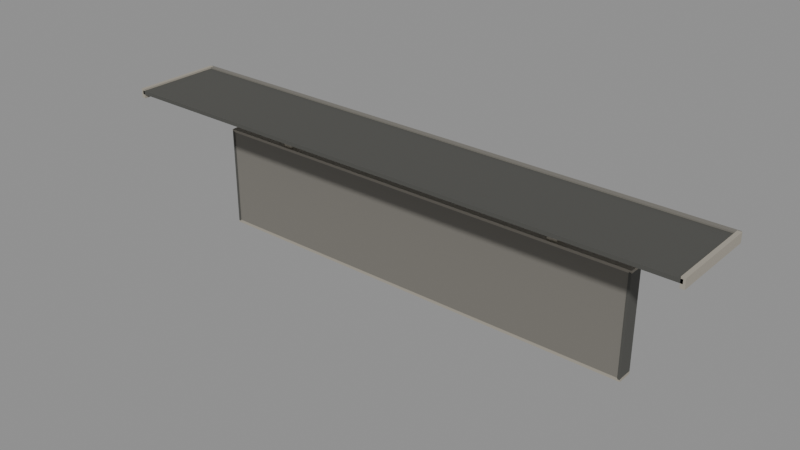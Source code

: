 # Source: directory.blend  (saved by Blender 4.5.92; exported with 4.5.12 LTS)
import bpy
from mathutils import Matrix  # noqa: F401  (used for matrix-valued properties, if any)

bpy.ops.wm.read_factory_settings(use_empty=True)
scene = bpy.context.scene
scene.name = 'Scene'

# ---- collections
col_x = bpy.data.collections.new('본관 에스컬레이터 · 혼수와 홈패션'); scene.collection.children.link(col_x)

# ---- images (referenced by path relative to the original .blend; pixels are not part of the script)
import os
ASSET_DIR = os.environ.get("B2B_ASSET_DIR", "")  # directory of the original .blend (textures are referenced by path, not embedded)
HERE = os.path.dirname(os.path.abspath(__file__))  # packed textures are extracted next to this script under _unpacked/

def load_image(name, relpath, width, height, colorspace="sRGB"):
    """Load a texture the original file referenced (path relative to the .blend, or extracted next to this script)."""
    p = next((c for c in (os.path.join(HERE, relpath), os.path.join(ASSET_DIR, relpath)) if relpath and os.path.exists(c)), "")
    if p:
        img = bpy.data.images.load(p, check_existing=True)
        img.name = name
    else:  # same state as the original file: an image datablock whose file is absent (Cycles renders it pink)
        img = bpy.data.images.new(name, width, height)
        img.source = "FILE"
        img.filepath = "//" + (relpath or name)
    img.colorspace_settings.name = colorspace
    return img
img_x = load_image('혼수와 홈패션 · 지상층 안내판', '_unpacked/face.fdb652e5.png', 1024, 256, 'sRGB')

# ---- materials (node trees are filled in below, after node groups)
mat_x = bpy.data.materials.new('회갈색 금속 · 흰 문자')

# ---- material node trees
mat_x.use_nodes = True; mat_x.node_tree.nodes.clear()
_N = mat_x.node_tree.nodes; _L = mat_x.node_tree.links
n0 = _N.new('ShaderNodeBsdfPrincipled'); n0.name = 'Principled BSDF'; n0.location = (-200, 100)
n0.inputs[2].default_value = 0.65
n1 = _N.new('ShaderNodeOutputMaterial'); n1.name = 'Material Output'; n1.location = (200, 100)
n2 = _N.new('ShaderNodeTexImage'); n2.name = 'Image Texture'; n2.location = (0, 0)
n2.image = img_x
_L.new(n0.outputs[0], n1.inputs[0])
_L.new(n2.outputs[0], n0.inputs[0])
n1.is_active_output = True

# ---- meshes
me_x = bpy.data.meshes.new('접힌 안내판 케이스')
me_x.from_pydata([(-1.55, -0.05, -0.355), (1.55, -0.05, -0.355), (1.55, 0.05, -0.355), (-1.55, 0.05, -0.355), (-1.55, -0.05, 0.355), (1.55, -0.05, 0.355), (1.55, 0.05, 0.355), (-1.55, 0.05, 0.355)], [], [(0, 3, 2, 1), (4, 5, 6, 7), (0, 1, 5, 4), (1, 2, 6, 5), (2, 3, 7, 6), (3, 0, 4, 7)])
_uv = me_x.uv_layers.new(name='인쇄와 금속')
_uv.uv.foreach_set('vector', [0.9766, 0.8828, 0.9766, 0.8828, 0.9766, 0.8828, 0.9766, 0.8828, 0.9766, 0.8828, 0.9766, 0.8828, 0.9766, 0.8828, 0.9766, 0.8828, 0.9766, 0.8828, 0.9766, 0.8828, 0.9766, 0.8828, 0.9766, 0.8828, 0.9766, 0.8828, 0.9766, 0.8828, 0.9766, 0.8828, 0.9766, 0.8828, 0.9766, 0.8828, 0.9766, 0.8828, 0.9766, 0.8828, 0.9766, 0.8828, 0.9766, 0.8828, 0.9766, 0.8828, 0.9766, 0.8828, 0.9766, 0.8828])
me_x.materials.append(mat_x)
me_x.update()
me_x_1 = bpy.data.meshes.new('한글 · 영문 인쇄')
me_x_1.from_pydata([(-1.533, 0.048, -0.3405), (1.533, 0.048, -0.3405), (1.533, 0.06, -0.3405), (-1.533, 0.06, -0.3405), (-1.533, 0.048, 0.3405), (1.533, 0.048, 0.3405), (1.533, 0.06, 0.3405), (-1.533, 0.06, 0.3405)], [], [(0, 3, 2, 1), (4, 5, 6, 7), (0, 1, 5, 4), (1, 2, 6, 5), (2, 3, 7, 6), (3, 0, 4, 7)])
_uv = me_x_1.uv_layers.new(name='인쇄와 금속')
_uv.uv.foreach_set('vector', [0.9766, 0.8828, 0.9766, 0.8828, 0.9766, 0.8828, 0.9766, 0.8828, 0.9766, 0.8828, 0.9766, 0.8828, 0.9766, 0.8828, 0.9766, 0.8828, 0.9766, 0.8828, 0.9766, 0.8828, 0.9766, 0.8828, 0.9766, 0.8828, 0.9766, 0.8828, 0.9766, 0.8828, 0.9766, 0.8828, 0.9766, 0.8828, 0.001953, 0.02, 0.959, 0.02, 0.959, 0.98, 0.001953, 0.98, 0.9766, 0.8828, 0.9766, 0.8828, 0.9766, 0.8828, 0.9766, 0.8828])
me_x_1.materials.append(mat_x)
me_x_1.update()
me_x_2 = bpy.data.meshes.new('접힌 수평 가장자리')
me_x_2.from_pydata([(-1.559, -0.0535, -0.359), (1.559, -0.0535, -0.359), (1.559, 0.0535, -0.359), (-1.559, 0.0535, -0.359), (-1.559, -0.0535, -0.341), (1.559, -0.0535, -0.341), (1.559, 0.0535, -0.341), (-1.559, 0.0535, -0.341)], [], [(0, 3, 2, 1), (4, 5, 6, 7), (0, 1, 5, 4), (1, 2, 6, 5), (2, 3, 7, 6), (3, 0, 4, 7)])
_uv = me_x_2.uv_layers.new(name='인쇄와 금속')
_uv.uv.foreach_set('vector', [0.9766, 0.668, 0.9766, 0.668, 0.9766, 0.668, 0.9766, 0.668, 0.9766, 0.668, 0.9766, 0.668, 0.9766, 0.668, 0.9766, 0.668, 0.9766, 0.668, 0.9766, 0.668, 0.9766, 0.668, 0.9766, 0.668, 0.9766, 0.668, 0.9766, 0.668, 0.9766, 0.668, 0.9766, 0.668, 0.9766, 0.668, 0.9766, 0.668, 0.9766, 0.668, 0.9766, 0.668, 0.9766, 0.668, 0.9766, 0.668, 0.9766, 0.668, 0.9766, 0.668])
me_x_2.materials.append(mat_x)
me_x_2.update()
me_001 = bpy.data.meshes.new('접힌 수평 가장자리.001')
me_001.from_pydata([(-1.559, -0.0535, 0.341), (1.559, -0.0535, 0.341), (1.559, 0.0535, 0.341), (-1.559, 0.0535, 0.341), (-1.559, -0.0535, 0.359), (1.559, -0.0535, 0.359), (1.559, 0.0535, 0.359), (-1.559, 0.0535, 0.359)], [], [(0, 3, 2, 1), (4, 5, 6, 7), (0, 1, 5, 4), (1, 2, 6, 5), (2, 3, 7, 6), (3, 0, 4, 7)])
_uv = me_001.uv_layers.new(name='인쇄와 금속')
_uv.uv.foreach_set('vector', [0.9766, 0.668, 0.9766, 0.668, 0.9766, 0.668, 0.9766, 0.668, 0.9766, 0.668, 0.9766, 0.668, 0.9766, 0.668, 0.9766, 0.668, 0.9766, 0.668, 0.9766, 0.668, 0.9766, 0.668, 0.9766, 0.668, 0.9766, 0.668, 0.9766, 0.668, 0.9766, 0.668, 0.9766, 0.668, 0.9766, 0.668, 0.9766, 0.668, 0.9766, 0.668, 0.9766, 0.668, 0.9766, 0.668, 0.9766, 0.668, 0.9766, 0.668, 0.9766, 0.668])
me_001.materials.append(mat_x)
me_001.update()
me_x_3 = bpy.data.meshes.new('끝단 이음')
me_x_3.from_pydata([(-1.558, -0.0545, -0.3465), (-1.542, -0.0545, -0.3465), (-1.542, 0.0545, -0.3465), (-1.558, 0.0545, -0.3465), (-1.558, -0.0545, 0.3465), (-1.542, -0.0545, 0.3465), (-1.542, 0.0545, 0.3465), (-1.558, 0.0545, 0.3465)], [], [(0, 3, 2, 1), (4, 5, 6, 7), (0, 1, 5, 4), (1, 2, 6, 5), (2, 3, 7, 6), (3, 0, 4, 7)])
_uv = me_x_3.uv_layers.new(name='인쇄와 금속')
_uv.uv.foreach_set('vector', [0.9766, 0.4531, 0.9766, 0.4531, 0.9766, 0.4531, 0.9766, 0.4531, 0.9766, 0.4531, 0.9766, 0.4531, 0.9766, 0.4531, 0.9766, 0.4531, 0.9766, 0.4531, 0.9766, 0.4531, 0.9766, 0.4531, 0.9766, 0.4531, 0.9766, 0.4531, 0.9766, 0.4531, 0.9766, 0.4531, 0.9766, 0.4531, 0.9766, 0.4531, 0.9766, 0.4531, 0.9766, 0.4531, 0.9766, 0.4531, 0.9766, 0.4531, 0.9766, 0.4531, 0.9766, 0.4531, 0.9766, 0.4531])
me_x_3.materials.append(mat_x)
me_x_3.update()
me_001_1 = bpy.data.meshes.new('끝단 이음.001')
me_001_1.from_pydata([(1.542, -0.0545, -0.3465), (1.558, -0.0545, -0.3465), (1.558, 0.0545, -0.3465), (1.542, 0.0545, -0.3465), (1.542, -0.0545, 0.3465), (1.558, -0.0545, 0.3465), (1.558, 0.0545, 0.3465), (1.542, 0.0545, 0.3465)], [], [(0, 3, 2, 1), (4, 5, 6, 7), (0, 1, 5, 4), (1, 2, 6, 5), (2, 3, 7, 6), (3, 0, 4, 7)])
_uv = me_001_1.uv_layers.new(name='인쇄와 금속')
_uv.uv.foreach_set('vector', [0.9766, 0.4531, 0.9766, 0.4531, 0.9766, 0.4531, 0.9766, 0.4531, 0.9766, 0.4531, 0.9766, 0.4531, 0.9766, 0.4531, 0.9766, 0.4531, 0.9766, 0.4531, 0.9766, 0.4531, 0.9766, 0.4531, 0.9766, 0.4531, 0.9766, 0.4531, 0.9766, 0.4531, 0.9766, 0.4531, 0.9766, 0.4531, 0.9766, 0.4531, 0.9766, 0.4531, 0.9766, 0.4531, 0.9766, 0.4531, 0.9766, 0.4531, 0.9766, 0.4531, 0.9766, 0.4531, 0.9766, 0.4531])
me_001_1.materials.append(mat_x)
me_001_1.update()
me_x_4 = bpy.data.meshes.new('매달림 봉')
me_x_4.from_pydata([(-1.051, -0.011, 0.355), (-1.029, -0.011, 0.355), (-1.029, 0.011, 0.355), (-1.051, 0.011, 0.355), (-1.051, -0.011, 0.625), (-1.029, -0.011, 0.625), (-1.029, 0.011, 0.625), (-1.051, 0.011, 0.625)], [], [(0, 3, 2, 1), (4, 5, 6, 7), (0, 1, 5, 4), (1, 2, 6, 5), (2, 3, 7, 6), (3, 0, 4, 7)])
_uv = me_x_4.uv_layers.new(name='인쇄와 금속')
_uv.uv.foreach_set('vector', [0.9766, 0.668, 0.9766, 0.668, 0.9766, 0.668, 0.9766, 0.668, 0.9766, 0.668, 0.9766, 0.668, 0.9766, 0.668, 0.9766, 0.668, 0.9766, 0.668, 0.9766, 0.668, 0.9766, 0.668, 0.9766, 0.668, 0.9766, 0.668, 0.9766, 0.668, 0.9766, 0.668, 0.9766, 0.668, 0.9766, 0.668, 0.9766, 0.668, 0.9766, 0.668, 0.9766, 0.668, 0.9766, 0.668, 0.9766, 0.668, 0.9766, 0.668, 0.9766, 0.668])
me_x_4.materials.append(mat_x)
me_x_4.update()
me_x_5 = bpy.data.meshes.new('안내판 체결부')
me_x_5.from_pydata([(-1.072, -0.034, 0.345), (-1.008, -0.034, 0.345), (-1.008, 0.034, 0.345), (-1.072, 0.034, 0.345), (-1.072, -0.034, 0.415), (-1.008, -0.034, 0.415), (-1.008, 0.034, 0.415), (-1.072, 0.034, 0.415)], [], [(0, 3, 2, 1), (4, 5, 6, 7), (0, 1, 5, 4), (1, 2, 6, 5), (2, 3, 7, 6), (3, 0, 4, 7)])
_uv = me_x_5.uv_layers.new(name='인쇄와 금속')
_uv.uv.foreach_set('vector', [0.9766, 0.2383, 0.9766, 0.2383, 0.9766, 0.2383, 0.9766, 0.2383, 0.9766, 0.2383, 0.9766, 0.2383, 0.9766, 0.2383, 0.9766, 0.2383, 0.9766, 0.2383, 0.9766, 0.2383, 0.9766, 0.2383, 0.9766, 0.2383, 0.9766, 0.2383, 0.9766, 0.2383, 0.9766, 0.2383, 0.9766, 0.2383, 0.9766, 0.2383, 0.9766, 0.2383, 0.9766, 0.2383, 0.9766, 0.2383, 0.9766, 0.2383, 0.9766, 0.2383, 0.9766, 0.2383, 0.9766, 0.2383])
me_x_5.materials.append(mat_x)
me_x_5.update()
me_x_6 = bpy.data.meshes.new('천장 받침')
me_x_6.from_pydata([(-1.095, -0.05, 0.6075), (-0.985, -0.05, 0.6075), (-0.985, 0.05, 0.6075), (-1.095, 0.05, 0.6075), (-1.095, -0.05, 0.6325), (-0.985, -0.05, 0.6325), (-0.985, 0.05, 0.6325), (-1.095, 0.05, 0.6325)], [], [(0, 3, 2, 1), (4, 5, 6, 7), (0, 1, 5, 4), (1, 2, 6, 5), (2, 3, 7, 6), (3, 0, 4, 7)])
_uv = me_x_6.uv_layers.new(name='인쇄와 금속')
_uv.uv.foreach_set('vector', [0.9766, 0.4531, 0.9766, 0.4531, 0.9766, 0.4531, 0.9766, 0.4531, 0.9766, 0.4531, 0.9766, 0.4531, 0.9766, 0.4531, 0.9766, 0.4531, 0.9766, 0.4531, 0.9766, 0.4531, 0.9766, 0.4531, 0.9766, 0.4531, 0.9766, 0.4531, 0.9766, 0.4531, 0.9766, 0.4531, 0.9766, 0.4531, 0.9766, 0.4531, 0.9766, 0.4531, 0.9766, 0.4531, 0.9766, 0.4531, 0.9766, 0.4531, 0.9766, 0.4531, 0.9766, 0.4531, 0.9766, 0.4531])
me_x_6.materials.append(mat_x)
me_x_6.update()
me_001_2 = bpy.data.meshes.new('매달림 봉.001')
me_001_2.from_pydata([(1.029, -0.011, 0.355), (1.051, -0.011, 0.355), (1.051, 0.011, 0.355), (1.029, 0.011, 0.355), (1.029, -0.011, 0.625), (1.051, -0.011, 0.625), (1.051, 0.011, 0.625), (1.029, 0.011, 0.625)], [], [(0, 3, 2, 1), (4, 5, 6, 7), (0, 1, 5, 4), (1, 2, 6, 5), (2, 3, 7, 6), (3, 0, 4, 7)])
_uv = me_001_2.uv_layers.new(name='인쇄와 금속')
_uv.uv.foreach_set('vector', [0.9766, 0.668, 0.9766, 0.668, 0.9766, 0.668, 0.9766, 0.668, 0.9766, 0.668, 0.9766, 0.668, 0.9766, 0.668, 0.9766, 0.668, 0.9766, 0.668, 0.9766, 0.668, 0.9766, 0.668, 0.9766, 0.668, 0.9766, 0.668, 0.9766, 0.668, 0.9766, 0.668, 0.9766, 0.668, 0.9766, 0.668, 0.9766, 0.668, 0.9766, 0.668, 0.9766, 0.668, 0.9766, 0.668, 0.9766, 0.668, 0.9766, 0.668, 0.9766, 0.668])
me_001_2.materials.append(mat_x)
me_001_2.update()
me_001_3 = bpy.data.meshes.new('안내판 체결부.001')
me_001_3.from_pydata([(1.008, -0.034, 0.345), (1.072, -0.034, 0.345), (1.072, 0.034, 0.345), (1.008, 0.034, 0.345), (1.008, -0.034, 0.415), (1.072, -0.034, 0.415), (1.072, 0.034, 0.415), (1.008, 0.034, 0.415)], [], [(0, 3, 2, 1), (4, 5, 6, 7), (0, 1, 5, 4), (1, 2, 6, 5), (2, 3, 7, 6), (3, 0, 4, 7)])
_uv = me_001_3.uv_layers.new(name='인쇄와 금속')
_uv.uv.foreach_set('vector', [0.9766, 0.2383, 0.9766, 0.2383, 0.9766, 0.2383, 0.9766, 0.2383, 0.9766, 0.2383, 0.9766, 0.2383, 0.9766, 0.2383, 0.9766, 0.2383, 0.9766, 0.2383, 0.9766, 0.2383, 0.9766, 0.2383, 0.9766, 0.2383, 0.9766, 0.2383, 0.9766, 0.2383, 0.9766, 0.2383, 0.9766, 0.2383, 0.9766, 0.2383, 0.9766, 0.2383, 0.9766, 0.2383, 0.9766, 0.2383, 0.9766, 0.2383, 0.9766, 0.2383, 0.9766, 0.2383, 0.9766, 0.2383])
me_001_3.materials.append(mat_x)
me_001_3.update()
me_001_4 = bpy.data.meshes.new('천장 받침.001')
me_001_4.from_pydata([(0.985, -0.05, 0.6075), (1.095, -0.05, 0.6075), (1.095, 0.05, 0.6075), (0.985, 0.05, 0.6075), (0.985, -0.05, 0.6325), (1.095, -0.05, 0.6325), (1.095, 0.05, 0.6325), (0.985, 0.05, 0.6325)], [], [(0, 3, 2, 1), (4, 5, 6, 7), (0, 1, 5, 4), (1, 2, 6, 5), (2, 3, 7, 6), (3, 0, 4, 7)])
_uv = me_001_4.uv_layers.new(name='인쇄와 금속')
_uv.uv.foreach_set('vector', [0.9766, 0.4531, 0.9766, 0.4531, 0.9766, 0.4531, 0.9766, 0.4531, 0.9766, 0.4531, 0.9766, 0.4531, 0.9766, 0.4531, 0.9766, 0.4531, 0.9766, 0.4531, 0.9766, 0.4531, 0.9766, 0.4531, 0.9766, 0.4531, 0.9766, 0.4531, 0.9766, 0.4531, 0.9766, 0.4531, 0.9766, 0.4531, 0.9766, 0.4531, 0.9766, 0.4531, 0.9766, 0.4531, 0.9766, 0.4531, 0.9766, 0.4531, 0.9766, 0.4531, 0.9766, 0.4531, 0.9766, 0.4531])
me_001_4.materials.append(mat_x)
me_001_4.update()
me_x_7 = bpy.data.meshes.new('금속 소핏 · 안쪽 면')
me_x_7.from_pydata([(-2.015, -0.43, 0.615), (2.015, -0.43, 0.615), (2.015, 0.19, 0.615), (-2.015, 0.19, 0.615), (-2.015, -0.43, 0.641), (2.015, -0.43, 0.641), (2.015, 0.19, 0.641), (-2.015, 0.19, 0.641)], [], [(0, 3, 2, 1), (4, 5, 6, 7), (0, 1, 5, 4), (1, 2, 6, 5), (2, 3, 7, 6), (3, 0, 4, 7)])
_uv = me_x_7.uv_layers.new(name='인쇄와 금속')
_uv.uv.foreach_set('vector', [0.9766, 0.4531, 0.9766, 0.4531, 0.9766, 0.4531, 0.9766, 0.4531, 0.9766, 0.4531, 0.9766, 0.4531, 0.9766, 0.4531, 0.9766, 0.4531, 0.9766, 0.4531, 0.9766, 0.4531, 0.9766, 0.4531, 0.9766, 0.4531, 0.9766, 0.4531, 0.9766, 0.4531, 0.9766, 0.4531, 0.9766, 0.4531, 0.9766, 0.4531, 0.9766, 0.4531, 0.9766, 0.4531, 0.9766, 0.4531, 0.9766, 0.4531, 0.9766, 0.4531, 0.9766, 0.4531, 0.9766, 0.4531])
me_x_7.materials.append(mat_x)
me_x_7.update()
me_x_8 = bpy.data.meshes.new('접힌 바깥 턱')
me_x_8.from_pydata([(-2.02, 0.1675, 0.58), (2.02, 0.1675, 0.58), (2.02, 0.2025, 0.58), (-2.02, 0.2025, 0.58), (-2.02, 0.1675, 0.65), (2.02, 0.1675, 0.65), (2.02, 0.2025, 0.65), (-2.02, 0.2025, 0.65)], [], [(0, 3, 2, 1), (4, 5, 6, 7), (0, 1, 5, 4), (1, 2, 6, 5), (2, 3, 7, 6), (3, 0, 4, 7)])
_uv = me_x_8.uv_layers.new(name='인쇄와 금속')
_uv.uv.foreach_set('vector', [0.9766, 0.8828, 0.9766, 0.8828, 0.9766, 0.8828, 0.9766, 0.8828, 0.9766, 0.8828, 0.9766, 0.8828, 0.9766, 0.8828, 0.9766, 0.8828, 0.9766, 0.8828, 0.9766, 0.8828, 0.9766, 0.8828, 0.9766, 0.8828, 0.9766, 0.8828, 0.9766, 0.8828, 0.9766, 0.8828, 0.9766, 0.8828, 0.9766, 0.8828, 0.9766, 0.8828, 0.9766, 0.8828, 0.9766, 0.8828, 0.9766, 0.8828, 0.9766, 0.8828, 0.9766, 0.8828, 0.9766, 0.8828])
me_x_8.materials.append(mat_x)
me_x_8.update()
me_x_9 = bpy.data.meshes.new('측면 마감')
me_x_9.from_pydata([(-2.029, -0.43, 0.5875), (-2.001, -0.43, 0.5875), (-2.001, 0.19, 0.5875), (-2.029, 0.19, 0.5875), (-2.029, -0.43, 0.6525), (-2.001, -0.43, 0.6525), (-2.001, 0.19, 0.6525), (-2.029, 0.19, 0.6525)], [], [(0, 3, 2, 1), (4, 5, 6, 7), (0, 1, 5, 4), (1, 2, 6, 5), (2, 3, 7, 6), (3, 0, 4, 7)])
_uv = me_x_9.uv_layers.new(name='인쇄와 금속')
_uv.uv.foreach_set('vector', [0.9766, 0.668, 0.9766, 0.668, 0.9766, 0.668, 0.9766, 0.668, 0.9766, 0.668, 0.9766, 0.668, 0.9766, 0.668, 0.9766, 0.668, 0.9766, 0.668, 0.9766, 0.668, 0.9766, 0.668, 0.9766, 0.668, 0.9766, 0.668, 0.9766, 0.668, 0.9766, 0.668, 0.9766, 0.668, 0.9766, 0.668, 0.9766, 0.668, 0.9766, 0.668, 0.9766, 0.668, 0.9766, 0.668, 0.9766, 0.668, 0.9766, 0.668, 0.9766, 0.668])
me_x_9.materials.append(mat_x)
me_x_9.update()
me_001_5 = bpy.data.meshes.new('측면 마감.001')
me_001_5.from_pydata([(2.001, -0.43, 0.5875), (2.029, -0.43, 0.5875), (2.029, 0.19, 0.5875), (2.001, 0.19, 0.5875), (2.001, -0.43, 0.6525), (2.029, -0.43, 0.6525), (2.029, 0.19, 0.6525), (2.001, 0.19, 0.6525)], [], [(0, 3, 2, 1), (4, 5, 6, 7), (0, 1, 5, 4), (1, 2, 6, 5), (2, 3, 7, 6), (3, 0, 4, 7)])
_uv = me_001_5.uv_layers.new(name='인쇄와 금속')
_uv.uv.foreach_set('vector', [0.9766, 0.668, 0.9766, 0.668, 0.9766, 0.668, 0.9766, 0.668, 0.9766, 0.668, 0.9766, 0.668, 0.9766, 0.668, 0.9766, 0.668, 0.9766, 0.668, 0.9766, 0.668, 0.9766, 0.668, 0.9766, 0.668, 0.9766, 0.668, 0.9766, 0.668, 0.9766, 0.668, 0.9766, 0.668, 0.9766, 0.668, 0.9766, 0.668, 0.9766, 0.668, 0.9766, 0.668, 0.9766, 0.668, 0.9766, 0.668, 0.9766, 0.668, 0.9766, 0.668])
me_001_5.materials.append(mat_x)
me_001_5.update()

# ---- objects
ob_x = bpy.data.objects.new('접힌 안내판 케이스', me_x)
ob_x_1 = bpy.data.objects.new('한글 · 영문 인쇄', me_x_1)
ob_x_2 = bpy.data.objects.new('접힌 수평 가장자리', me_x_2)
ob_001 = bpy.data.objects.new('접힌 수평 가장자리.001', me_001)
ob_x_3 = bpy.data.objects.new('끝단 이음', me_x_3)
ob_001_1 = bpy.data.objects.new('끝단 이음.001', me_001_1)
ob_x_4 = bpy.data.objects.new('매달림 봉', me_x_4)
ob_x_5 = bpy.data.objects.new('안내판 체결부', me_x_5)
ob_x_6 = bpy.data.objects.new('천장 받침', me_x_6)
ob_001_2 = bpy.data.objects.new('매달림 봉.001', me_001_2)
ob_001_3 = bpy.data.objects.new('안내판 체결부.001', me_001_3)
ob_001_4 = bpy.data.objects.new('천장 받침.001', me_001_4)
ob_x_7 = bpy.data.objects.new('금속 소핏 · 안쪽 면', me_x_7)
ob_x_8 = bpy.data.objects.new('접힌 바깥 턱', me_x_8)
ob_x_9 = bpy.data.objects.new('측면 마감', me_x_9)
ob_001_5 = bpy.data.objects.new('측면 마감.001', me_001_5)

# ---- transforms, parenting, visibility, modifiers, constraints
ob_x.location = (0.0, 0.0, 0.0)
ob_x_1.location = (0.0, 0.0, 0.0)
ob_x_2.location = (0.0, 0.0, 0.0)
ob_001.location = (0.0, 0.0, 0.0)
ob_x_3.location = (0.0, 0.0, 0.0)
ob_001_1.location = (0.0, 0.0, 0.0)
ob_x_4.location = (0.0, 0.0, 0.0)
ob_x_5.location = (0.0, 0.0, 0.0)
ob_x_6.location = (0.0, 0.0, 0.0)
ob_001_2.location = (0.0, 0.0, 0.0)
ob_001_3.location = (0.0, 0.0, 0.0)
ob_001_4.location = (0.0, 0.0, 0.0)
ob_x_7.location = (0.0, 0.0, 0.0)
ob_x_8.location = (0.0, 0.0, 0.0)
ob_x_9.location = (0.0, 0.0, 0.0)
ob_001_5.location = (0.0, 0.0, 0.0)

# ---- collection membership
col_x.objects.link(ob_x)
col_x.objects.link(ob_x_1)
col_x.objects.link(ob_x_2)
col_x.objects.link(ob_001)
col_x.objects.link(ob_x_3)
col_x.objects.link(ob_001_1)
col_x.objects.link(ob_x_4)
col_x.objects.link(ob_x_5)
col_x.objects.link(ob_x_6)
col_x.objects.link(ob_001_2)
col_x.objects.link(ob_001_3)
col_x.objects.link(ob_001_4)
col_x.objects.link(ob_x_7)
col_x.objects.link(ob_x_8)
col_x.objects.link(ob_x_9)
col_x.objects.link(ob_001_5)

# ---- scene / render settings (as saved in the file)
scene.frame_start = 1; scene.frame_end = 250; scene.frame_set(1)
scene.render.engine = 'BLENDER_EEVEE_NEXT'
bpy.context.view_layer.update()

# ---- added for rendering (the .blend has no active camera and no usable light): camera, sun + grey world if the file has none
cam_auto = bpy.data.cameras.new('AutoCamera')
cam_auto.lens = 50.0
cam_auto.sensor_width = 36.0
cam_auto.clip_end = 1000.0
ob_auto_camera = bpy.data.objects.new('AutoCamera', cam_auto)
scene.collection.objects.link(ob_auto_camera)
ob_auto_camera.location = (3.91256, -4.80882, 3.27679)
ob_auto_camera.rotation_euler = (1.09748, -7.21219e-08, 0.694738)
scene.camera = ob_auto_camera
light_auto_sun = bpy.data.lights.new('AutoSun', 'SUN')
light_auto_sun.energy = 3.0
light_auto_sun.angle = 0.0523599
ob_auto_sun = bpy.data.objects.new('AutoSun', light_auto_sun)
scene.collection.objects.link(ob_auto_sun)
ob_auto_sun.rotation_euler = (0.872665, 0.174533, 0.523599)
if scene.world is None:
    world_auto = bpy.data.worlds.new('AutoWorld')
    world_auto.color = (0.3, 0.3, 0.3)
    scene.world = world_auto
bpy.context.view_layer.update()
